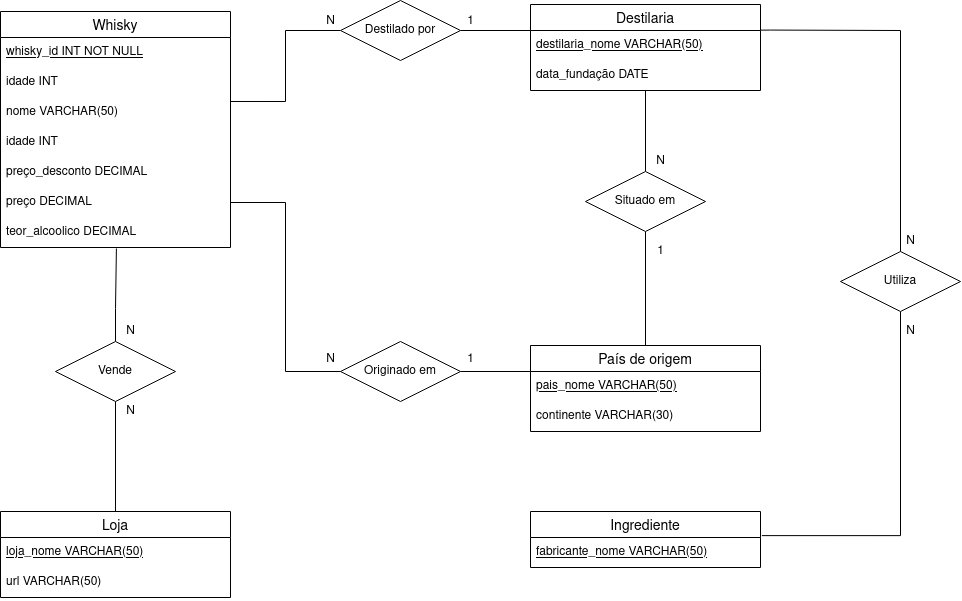

The diagram above was exported from draw.io. Its source (the exported page's mxGraphModel, read from the mxfile embedded in the PNG):
<mxGraphModel dx="1346" dy="874" grid="1" gridSize="10" guides="1" tooltips="1" connect="1" arrows="1" fold="1" page="1" pageScale="1" pageWidth="850" pageHeight="1100" math="0" shadow="0" extFonts="Permanent Marker^https://fonts.googleapis.com/css?family=Permanent+Marker">
  <root>
    <mxCell id="0" />
    <mxCell id="1" parent="0" />
    <mxCell id="MHVciaodg66ZmsMHVwPb-51" value="Whisky" style="swimlane;fontStyle=0;childLayout=stackLayout;horizontal=1;startSize=26;horizontalStack=0;resizeParent=1;resizeParentMax=0;resizeLast=0;collapsible=1;marginBottom=0;align=center;fontSize=14;" parent="1" vertex="1">
      <mxGeometry x="70" y="140" width="230" height="236" as="geometry" />
    </mxCell>
    <mxCell id="MHVciaodg66ZmsMHVwPb-52" value="whisky_id INT NOT NULL" style="text;strokeColor=none;fillColor=none;spacingLeft=4;spacingRight=4;overflow=hidden;rotatable=0;points=[[0,0.5],[1,0.5]];portConstraint=eastwest;fontSize=12;fontStyle=4" parent="MHVciaodg66ZmsMHVwPb-51" vertex="1">
      <mxGeometry y="26" width="230" height="30" as="geometry" />
    </mxCell>
    <mxCell id="MHVciaodg66ZmsMHVwPb-53" value="idade INT" style="text;strokeColor=none;fillColor=none;spacingLeft=4;spacingRight=4;overflow=hidden;rotatable=0;points=[[0,0.5],[1,0.5]];portConstraint=eastwest;fontSize=12;" parent="MHVciaodg66ZmsMHVwPb-51" vertex="1">
      <mxGeometry y="56" width="230" height="30" as="geometry" />
    </mxCell>
    <mxCell id="MHVciaodg66ZmsMHVwPb-85" value="nome VARCHAR(50)" style="text;strokeColor=none;fillColor=none;spacingLeft=4;spacingRight=4;overflow=hidden;rotatable=0;points=[[0,0.5],[1,0.5]];portConstraint=eastwest;fontSize=12;" parent="MHVciaodg66ZmsMHVwPb-51" vertex="1">
      <mxGeometry y="86" width="230" height="30" as="geometry" />
    </mxCell>
    <mxCell id="g1IRp_xfshyib3cwpZYo-36" value="idade INT" style="text;strokeColor=none;fillColor=none;spacingLeft=4;spacingRight=4;overflow=hidden;rotatable=0;points=[[0,0.5],[1,0.5]];portConstraint=eastwest;fontSize=12;" parent="MHVciaodg66ZmsMHVwPb-51" vertex="1">
      <mxGeometry y="116" width="230" height="30" as="geometry" />
    </mxCell>
    <mxCell id="MHVciaodg66ZmsMHVwPb-81" value="preço_desconto DECIMAL" style="text;strokeColor=none;fillColor=none;spacingLeft=4;spacingRight=4;overflow=hidden;rotatable=0;points=[[0,0.5],[1,0.5]];portConstraint=eastwest;fontSize=12;" parent="MHVciaodg66ZmsMHVwPb-51" vertex="1">
      <mxGeometry y="146" width="230" height="30" as="geometry" />
    </mxCell>
    <mxCell id="MHVciaodg66ZmsMHVwPb-83" value="preço DECIMAL" style="text;strokeColor=none;fillColor=none;spacingLeft=4;spacingRight=4;overflow=hidden;rotatable=0;points=[[0,0.5],[1,0.5]];portConstraint=eastwest;fontSize=12;" parent="MHVciaodg66ZmsMHVwPb-51" vertex="1">
      <mxGeometry y="176" width="230" height="30" as="geometry" />
    </mxCell>
    <mxCell id="MHVciaodg66ZmsMHVwPb-84" value="teor_alcoolico DECIMAL" style="text;strokeColor=none;fillColor=none;spacingLeft=4;spacingRight=4;overflow=hidden;rotatable=0;points=[[0,0.5],[1,0.5]];portConstraint=eastwest;fontSize=12;" parent="MHVciaodg66ZmsMHVwPb-51" vertex="1">
      <mxGeometry y="206" width="230" height="30" as="geometry" />
    </mxCell>
    <mxCell id="MHVciaodg66ZmsMHVwPb-86" value="Destilaria" style="swimlane;fontStyle=0;childLayout=stackLayout;horizontal=1;startSize=26;horizontalStack=0;resizeParent=1;resizeParentMax=0;resizeLast=0;collapsible=1;marginBottom=0;align=center;fontSize=14;" parent="1" vertex="1">
      <mxGeometry x="600" y="133" width="230" height="86" as="geometry" />
    </mxCell>
    <mxCell id="MHVciaodg66ZmsMHVwPb-89" value="destilaria_nome VARCHAR(50)" style="text;strokeColor=none;fillColor=none;spacingLeft=4;spacingRight=4;overflow=hidden;rotatable=0;points=[[0,0.5],[1,0.5]];portConstraint=eastwest;fontSize=12;fontStyle=4" parent="MHVciaodg66ZmsMHVwPb-86" vertex="1">
      <mxGeometry y="26" width="230" height="30" as="geometry" />
    </mxCell>
    <mxCell id="TdIa0fhKFpuPhBGw47NA-11" value="data_fundação DATE" style="text;strokeColor=none;fillColor=none;spacingLeft=4;spacingRight=4;overflow=hidden;rotatable=0;points=[[0,0.5],[1,0.5]];portConstraint=eastwest;fontSize=12;fontStyle=0" parent="MHVciaodg66ZmsMHVwPb-86" vertex="1">
      <mxGeometry y="56" width="230" height="30" as="geometry" />
    </mxCell>
    <mxCell id="MHVciaodg66ZmsMHVwPb-95" value="País de origem" style="swimlane;fontStyle=0;childLayout=stackLayout;horizontal=1;startSize=26;horizontalStack=0;resizeParent=1;resizeParentMax=0;resizeLast=0;collapsible=1;marginBottom=0;align=center;fontSize=14;" parent="1" vertex="1">
      <mxGeometry x="600" y="474" width="230" height="86" as="geometry" />
    </mxCell>
    <mxCell id="MHVciaodg66ZmsMHVwPb-96" value="pais_nome VARCHAR(50)" style="text;strokeColor=none;fillColor=none;spacingLeft=4;spacingRight=4;overflow=hidden;rotatable=0;points=[[0,0.5],[1,0.5]];portConstraint=eastwest;fontSize=12;fontStyle=4" parent="MHVciaodg66ZmsMHVwPb-95" vertex="1">
      <mxGeometry y="26" width="230" height="30" as="geometry" />
    </mxCell>
    <mxCell id="P38qtGO60j1cWncvEfDR-2" value="continente VARCHAR(30)" style="text;strokeColor=none;fillColor=none;spacingLeft=4;spacingRight=4;overflow=hidden;rotatable=0;points=[[0,0.5],[1,0.5]];portConstraint=eastwest;fontSize=12;fontStyle=0" parent="MHVciaodg66ZmsMHVwPb-95" vertex="1">
      <mxGeometry y="56" width="230" height="30" as="geometry" />
    </mxCell>
    <mxCell id="MHVciaodg66ZmsMHVwPb-98" style="edgeStyle=orthogonalEdgeStyle;rounded=0;orthogonalLoop=1;jettySize=auto;html=1;exitX=0;exitY=0.5;exitDx=0;exitDy=0;entryX=1;entryY=0.133;entryDx=0;entryDy=0;entryPerimeter=0;endArrow=none;endFill=0;" parent="1" source="MHVciaodg66ZmsMHVwPb-97" target="MHVciaodg66ZmsMHVwPb-85" edge="1">
      <mxGeometry relative="1" as="geometry" />
    </mxCell>
    <mxCell id="g1IRp_xfshyib3cwpZYo-20" style="rounded=0;orthogonalLoop=1;jettySize=auto;html=1;exitX=1;exitY=0.5;exitDx=0;exitDy=0;endArrow=none;endFill=0;" parent="1" source="MHVciaodg66ZmsMHVwPb-97" edge="1">
      <mxGeometry relative="1" as="geometry">
        <mxPoint x="600" y="159" as="targetPoint" />
      </mxGeometry>
    </mxCell>
    <mxCell id="MHVciaodg66ZmsMHVwPb-97" value="Destilado por" style="shape=rhombus;perimeter=rhombusPerimeter;whiteSpace=wrap;html=1;align=center;" parent="1" vertex="1">
      <mxGeometry x="410" y="129" width="120" height="60" as="geometry" />
    </mxCell>
    <mxCell id="MHVciaodg66ZmsMHVwPb-104" style="edgeStyle=orthogonalEdgeStyle;rounded=0;orthogonalLoop=1;jettySize=auto;html=1;entryX=0.5;entryY=0;entryDx=0;entryDy=0;endArrow=none;endFill=0;" parent="1" source="MHVciaodg66ZmsMHVwPb-101" target="MHVciaodg66ZmsMHVwPb-95" edge="1">
      <mxGeometry relative="1" as="geometry" />
    </mxCell>
    <mxCell id="g1IRp_xfshyib3cwpZYo-16" style="edgeStyle=orthogonalEdgeStyle;rounded=0;orthogonalLoop=1;jettySize=auto;html=1;exitX=0.5;exitY=0;exitDx=0;exitDy=0;endArrow=none;endFill=0;" parent="1" source="MHVciaodg66ZmsMHVwPb-101" target="MHVciaodg66ZmsMHVwPb-86" edge="1">
      <mxGeometry relative="1" as="geometry">
        <mxPoint x="710" y="240" as="targetPoint" />
      </mxGeometry>
    </mxCell>
    <mxCell id="MHVciaodg66ZmsMHVwPb-101" value="Situado em" style="shape=rhombus;perimeter=rhombusPerimeter;whiteSpace=wrap;html=1;align=center;" parent="1" vertex="1">
      <mxGeometry x="655" y="300" width="120" height="60" as="geometry" />
    </mxCell>
    <mxCell id="TdIa0fhKFpuPhBGw47NA-6" style="edgeStyle=orthogonalEdgeStyle;rounded=0;orthogonalLoop=1;jettySize=auto;html=1;exitX=0.5;exitY=0;exitDx=0;exitDy=0;entryX=0.5;entryY=1;entryDx=0;entryDy=0;endArrow=none;endFill=0;" parent="1" source="TdIa0fhKFpuPhBGw47NA-3" target="TdIa0fhKFpuPhBGw47NA-5" edge="1">
      <mxGeometry relative="1" as="geometry" />
    </mxCell>
    <mxCell id="TdIa0fhKFpuPhBGw47NA-3" value="Loja" style="swimlane;fontStyle=0;childLayout=stackLayout;horizontal=1;startSize=26;horizontalStack=0;resizeParent=1;resizeParentMax=0;resizeLast=0;collapsible=1;marginBottom=0;align=center;fontSize=14;" parent="1" vertex="1">
      <mxGeometry x="70" y="640" width="230" height="86" as="geometry" />
    </mxCell>
    <mxCell id="TdIa0fhKFpuPhBGw47NA-4" value="loja_nome VARCHAR(50)" style="text;strokeColor=none;fillColor=none;spacingLeft=4;spacingRight=4;overflow=hidden;rotatable=0;points=[[0,0.5],[1,0.5]];portConstraint=eastwest;fontSize=12;fontStyle=4" parent="TdIa0fhKFpuPhBGw47NA-3" vertex="1">
      <mxGeometry y="26" width="230" height="30" as="geometry" />
    </mxCell>
    <mxCell id="g1IRp_xfshyib3cwpZYo-37" value="url VARCHAR(50)" style="text;strokeColor=none;fillColor=none;spacingLeft=4;spacingRight=4;overflow=hidden;rotatable=0;points=[[0,0.5],[1,0.5]];portConstraint=eastwest;fontSize=12;fontStyle=0" parent="TdIa0fhKFpuPhBGw47NA-3" vertex="1">
      <mxGeometry y="56" width="230" height="30" as="geometry" />
    </mxCell>
    <mxCell id="TdIa0fhKFpuPhBGw47NA-7" style="edgeStyle=orthogonalEdgeStyle;rounded=0;orthogonalLoop=1;jettySize=auto;html=1;exitX=0.5;exitY=0;exitDx=0;exitDy=0;endArrow=none;endFill=0;entryX=0.504;entryY=1.033;entryDx=0;entryDy=0;entryPerimeter=0;" parent="1" source="TdIa0fhKFpuPhBGw47NA-5" target="MHVciaodg66ZmsMHVwPb-84" edge="1">
      <mxGeometry relative="1" as="geometry">
        <mxPoint x="185" y="350" as="targetPoint" />
        <Array as="points">
          <mxPoint x="185" y="437" />
        </Array>
      </mxGeometry>
    </mxCell>
    <mxCell id="TdIa0fhKFpuPhBGw47NA-5" value="Vende" style="shape=rhombus;perimeter=rhombusPerimeter;whiteSpace=wrap;html=1;align=center;" parent="1" vertex="1">
      <mxGeometry x="125" y="470" width="120" height="60" as="geometry" />
    </mxCell>
    <mxCell id="g1IRp_xfshyib3cwpZYo-2" value="Ingrediente" style="swimlane;fontStyle=0;childLayout=stackLayout;horizontal=1;startSize=26;horizontalStack=0;resizeParent=1;resizeParentMax=0;resizeLast=0;collapsible=1;marginBottom=0;align=center;fontSize=14;" parent="1" vertex="1">
      <mxGeometry x="600" y="640" width="230" height="56" as="geometry" />
    </mxCell>
    <mxCell id="g1IRp_xfshyib3cwpZYo-3" value="fabricante_nome VARCHAR(50)" style="text;strokeColor=none;fillColor=none;spacingLeft=4;spacingRight=4;overflow=hidden;rotatable=0;points=[[0,0.5],[1,0.5]];portConstraint=eastwest;fontSize=12;fontStyle=4" parent="g1IRp_xfshyib3cwpZYo-2" vertex="1">
      <mxGeometry y="26" width="230" height="30" as="geometry" />
    </mxCell>
    <mxCell id="g1IRp_xfshyib3cwpZYo-14" style="edgeStyle=orthogonalEdgeStyle;rounded=0;orthogonalLoop=1;jettySize=auto;html=1;exitX=1;exitY=0.5;exitDx=0;exitDy=0;entryX=0;entryY=0.5;entryDx=0;entryDy=0;endArrow=none;endFill=0;" parent="1" source="g1IRp_xfshyib3cwpZYo-4" target="MHVciaodg66ZmsMHVwPb-96" edge="1">
      <mxGeometry relative="1" as="geometry">
        <Array as="points">
          <mxPoint x="600" y="500" />
        </Array>
      </mxGeometry>
    </mxCell>
    <mxCell id="g1IRp_xfshyib3cwpZYo-4" value="Originado em" style="shape=rhombus;perimeter=rhombusPerimeter;whiteSpace=wrap;html=1;align=center;" parent="1" vertex="1">
      <mxGeometry x="410" y="470" width="120" height="60" as="geometry" />
    </mxCell>
    <mxCell id="g1IRp_xfshyib3cwpZYo-5" style="edgeStyle=orthogonalEdgeStyle;rounded=0;orthogonalLoop=1;jettySize=auto;html=1;entryX=0;entryY=0.5;entryDx=0;entryDy=0;endArrow=none;endFill=0;" parent="1" source="MHVciaodg66ZmsMHVwPb-83" target="g1IRp_xfshyib3cwpZYo-4" edge="1">
      <mxGeometry relative="1" as="geometry" />
    </mxCell>
    <mxCell id="g1IRp_xfshyib3cwpZYo-11" style="edgeStyle=orthogonalEdgeStyle;rounded=0;orthogonalLoop=1;jettySize=auto;html=1;entryX=1.006;entryY=-0.063;entryDx=0;entryDy=0;entryPerimeter=0;endArrow=none;endFill=0;" parent="1" source="g1IRp_xfshyib3cwpZYo-9" target="g1IRp_xfshyib3cwpZYo-3" edge="1">
      <mxGeometry relative="1" as="geometry" />
    </mxCell>
    <mxCell id="g1IRp_xfshyib3cwpZYo-9" value="Utiliza" style="shape=rhombus;perimeter=rhombusPerimeter;whiteSpace=wrap;html=1;align=center;" parent="1" vertex="1">
      <mxGeometry x="910" y="380" width="120" height="60" as="geometry" />
    </mxCell>
    <mxCell id="g1IRp_xfshyib3cwpZYo-10" style="edgeStyle=orthogonalEdgeStyle;rounded=0;orthogonalLoop=1;jettySize=auto;html=1;endArrow=none;endFill=0;exitX=1.001;exitY=0.458;exitDx=0;exitDy=0;exitPerimeter=0;" parent="1" edge="1">
      <mxGeometry relative="1" as="geometry">
        <mxPoint x="830.23" y="158.64799999999997" as="sourcePoint" />
        <mxPoint x="970" y="380" as="targetPoint" />
        <Array as="points">
          <mxPoint x="840" y="159" />
          <mxPoint x="970" y="159" />
        </Array>
      </mxGeometry>
    </mxCell>
    <mxCell id="g1IRp_xfshyib3cwpZYo-21" value="1" style="text;html=1;align=center;verticalAlign=middle;resizable=0;points=[];autosize=1;strokeColor=none;fillColor=none;" parent="1" vertex="1">
      <mxGeometry x="530" y="140" width="20" height="20" as="geometry" />
    </mxCell>
    <mxCell id="g1IRp_xfshyib3cwpZYo-23" value="N" style="text;html=1;align=center;verticalAlign=middle;resizable=0;points=[];autosize=1;strokeColor=none;fillColor=none;" parent="1" vertex="1">
      <mxGeometry x="390" y="140" width="20" height="20" as="geometry" />
    </mxCell>
    <mxCell id="g1IRp_xfshyib3cwpZYo-27" value="N" style="text;html=1;align=center;verticalAlign=middle;resizable=0;points=[];autosize=1;strokeColor=none;fillColor=none;" parent="1" vertex="1">
      <mxGeometry x="390" y="478" width="20" height="20" as="geometry" />
    </mxCell>
    <mxCell id="g1IRp_xfshyib3cwpZYo-28" value="1" style="text;html=1;align=center;verticalAlign=middle;resizable=0;points=[];autosize=1;strokeColor=none;fillColor=none;" parent="1" vertex="1">
      <mxGeometry x="530" y="478" width="20" height="20" as="geometry" />
    </mxCell>
    <mxCell id="g1IRp_xfshyib3cwpZYo-29" value="N" style="text;html=1;align=center;verticalAlign=middle;resizable=0;points=[];autosize=1;strokeColor=none;fillColor=none;" parent="1" vertex="1">
      <mxGeometry x="190" y="450" width="20" height="20" as="geometry" />
    </mxCell>
    <mxCell id="g1IRp_xfshyib3cwpZYo-30" value="N" style="text;html=1;align=center;verticalAlign=middle;resizable=0;points=[];autosize=1;strokeColor=none;fillColor=none;" parent="1" vertex="1">
      <mxGeometry x="190" y="530" width="20" height="20" as="geometry" />
    </mxCell>
    <mxCell id="g1IRp_xfshyib3cwpZYo-31" value="N" style="text;html=1;align=center;verticalAlign=middle;resizable=0;points=[];autosize=1;strokeColor=none;fillColor=none;" parent="1" vertex="1">
      <mxGeometry x="720" y="280" width="20" height="20" as="geometry" />
    </mxCell>
    <mxCell id="g1IRp_xfshyib3cwpZYo-32" value="1" style="text;html=1;align=center;verticalAlign=middle;resizable=0;points=[];autosize=1;strokeColor=none;fillColor=none;" parent="1" vertex="1">
      <mxGeometry x="720" y="370" width="20" height="20" as="geometry" />
    </mxCell>
    <mxCell id="g1IRp_xfshyib3cwpZYo-33" value="N" style="text;html=1;align=center;verticalAlign=middle;resizable=0;points=[];autosize=1;strokeColor=none;fillColor=none;" parent="1" vertex="1">
      <mxGeometry x="970" y="360" width="20" height="20" as="geometry" />
    </mxCell>
    <mxCell id="g1IRp_xfshyib3cwpZYo-35" value="N" style="text;html=1;align=center;verticalAlign=middle;resizable=0;points=[];autosize=1;strokeColor=none;fillColor=none;" parent="1" vertex="1">
      <mxGeometry x="970" y="450" width="20" height="20" as="geometry" />
    </mxCell>
  </root>
</mxGraphModel>